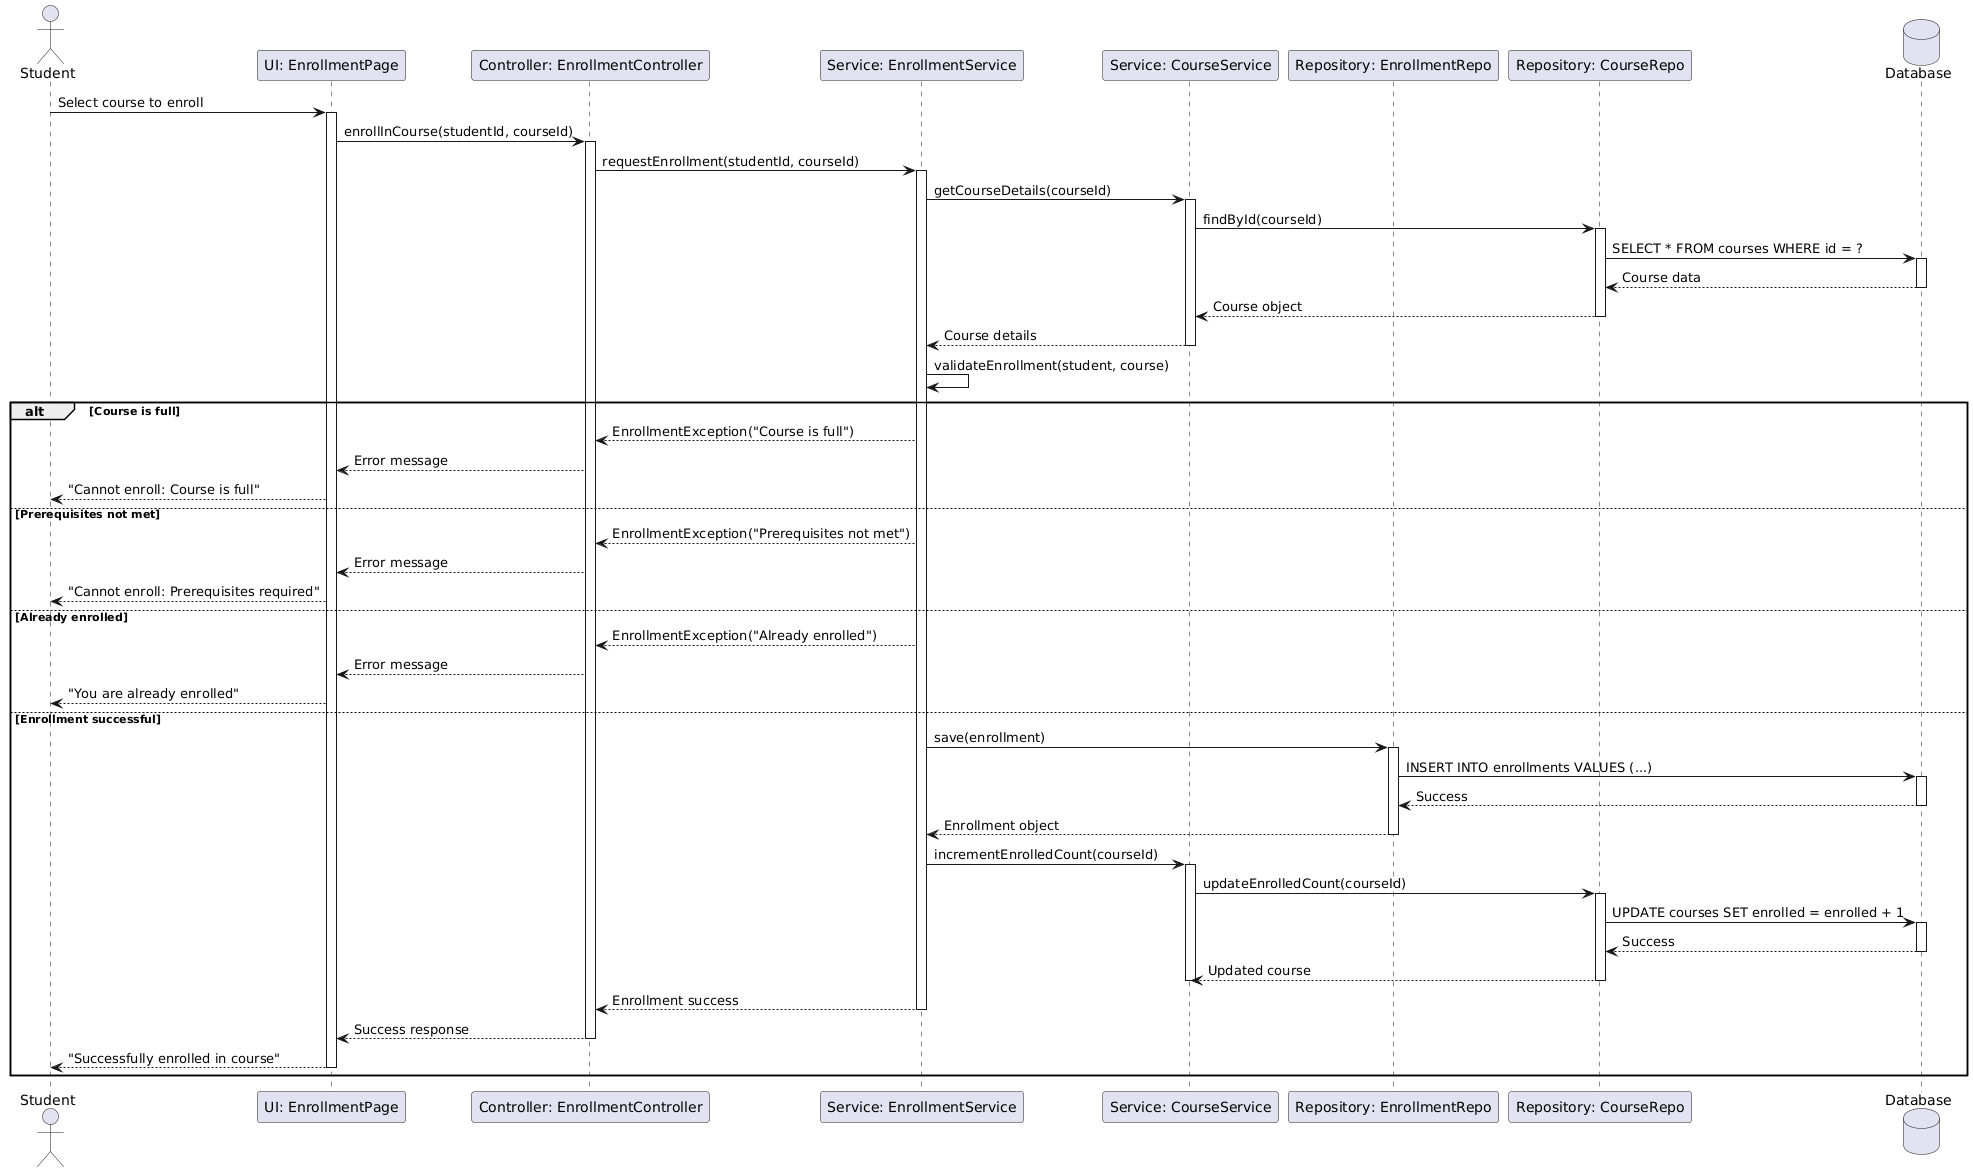

The diagram above was rendered by PlantUML. Its source (embedded in the PNG):
@startuml
actor Student
participant "UI: EnrollmentPage" as UI
participant "Controller: EnrollmentController" as EC
participant "Service: EnrollmentService" as ES
participant "Service: CourseService" as CS
participant "Repository: EnrollmentRepo" as ER
participant "Repository: CourseRepo" as CR
database "Database" as DB

Student -> UI: Select course to enroll
activate UI

UI -> EC: enrollInCourse(studentId, courseId)
activate EC

EC -> ES: requestEnrollment(studentId, courseId)
activate ES

ES -> CS: getCourseDetails(courseId)
activate CS

CS -> CR: findById(courseId)
activate CR

CR -> DB: SELECT * FROM courses WHERE id = ?
activate DB
DB --> CR: Course data
deactivate DB

CR --> CS: Course object
deactivate CR

CS --> ES: Course details
deactivate CS

ES -> ES: validateEnrollment(student, course)

alt Course is full
    ES --> EC: EnrollmentException("Course is full")
    EC --> UI: Error message
    UI --> Student: "Cannot enroll: Course is full"
else Prerequisites not met
    ES --> EC: EnrollmentException("Prerequisites not met")
    EC --> UI: Error message
    UI --> Student: "Cannot enroll: Prerequisites required"
else Already enrolled
    ES --> EC: EnrollmentException("Already enrolled")
    EC --> UI: Error message
    UI --> Student: "You are already enrolled"
else Enrollment successful
    ES -> ER: save(enrollment)
    activate ER
    
    ER -> DB: INSERT INTO enrollments VALUES (...)
    activate DB
    DB --> ER: Success
    deactivate DB
    
    ER --> ES: Enrollment object
    deactivate ER
    
    ES -> CS: incrementEnrolledCount(courseId)
    activate CS
    
    CS -> CR: updateEnrolledCount(courseId)
    activate CR
    
    CR -> DB: UPDATE courses SET enrolled = enrolled + 1
    activate DB
    DB --> CR: Success
    deactivate DB
    
    CR --> CS: Updated course
    deactivate CR
    deactivate CS
    
    ES --> EC: Enrollment success
    deactivate ES
    
    EC --> UI: Success response
    deactivate EC
    
    UI --> Student: "Successfully enrolled in course"
    deactivate UI
end
@enduml